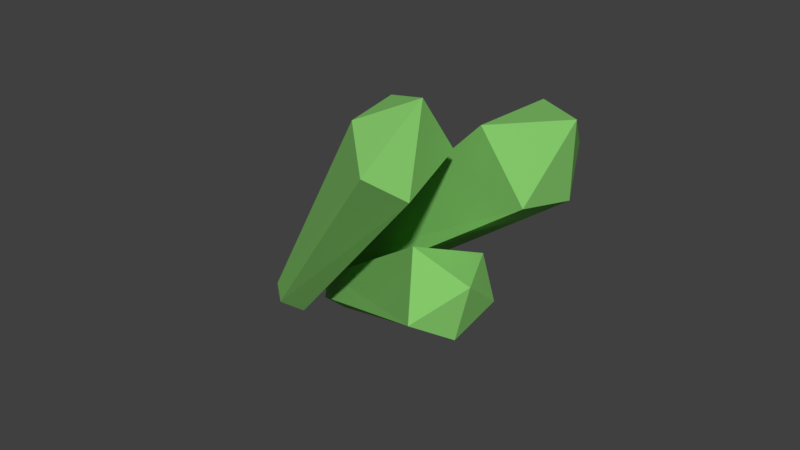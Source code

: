 # Source: CrystalSmallCluster_001.blend  (saved by Blender 2.79.0; exported with 4.5.12 LTS)
import bpy
from mathutils import Matrix  # noqa: F401  (used for matrix-valued properties, if any)

bpy.ops.wm.read_factory_settings(use_empty=True)
scene = bpy.context.scene
scene.name = 'Scene'

# ---- collections
col_collection_1 = bpy.data.collections.new('Collection 1'); scene.collection.children.link(col_collection_1)

# ---- materials (node trees are filled in below, after node groups)
mat_darkgreen = bpy.data.materials.new('darkGreen')
mat_darkgreen.alpha_threshold = 0.0
mat_darkgreen.use_transparent_shadow = False
mat_darkgreen.diffuse_color = (0.2427, 0.6038, 0.1517, 1.0)
mat_darkgreen.roughness = 0.5
mat_darkgreen.specular_intensity = 0.8421

# ---- material node trees

# ---- world
world_world = bpy.data.worlds.new('World'); scene.world = world_world
world_world.color = (0.05088, 0.05088, 0.05088)
world_world.use_sun_shadow = False
world_world.sun_shadow_jitter_overblur = 0.0
world_world.cycles.sampling_method = 'MANUAL'

# ---- meshes
me_cube_014 = bpy.data.meshes.new('Cube.014')
me_cube_014.from_pydata([(-0.6633, -0.2411, 1.641), (-0.3925, 0.4122, 1.66), (0.2476, -0.1409, 1.652), (0.05254, 0.3632, 1.663), (-0.1883, -0.05249, 2.114), (-0.02188, -0.5309, 1.64), (-0.4428, 0.3088, -1.493), (-0.5228, 0.06378, -1.5), (-0.1906, 0.3006, -1.491), (-0.1087, 0.1164, -1.495), (-0.2935, -0.06979, -1.501)], [], [(0, 4, 1), (1, 4, 3), (3, 4, 2), (2, 4, 5), (2, 5, 10, 9), (5, 4, 0), (6, 8, 9, 10, 7), (0, 1, 6, 7), (5, 0, 7, 10), (3, 2, 9, 8), (1, 3, 8, 6)])
me_cube_014.materials.append(mat_darkgreen)
me_cube_014.use_remesh_preserve_volume = False
me_cube_014.use_remesh_preserve_attributes = False
me_cube_014.use_mirror_vertex_groups = False
me_cube_014.update()
me_cube_015 = bpy.data.meshes.new('Cube.015')
me_cube_015.from_pydata([(-0.5677, -0.2009, 1.643), (-0.3479, 0.3295, 1.659), (0.1717, -0.1196, 1.652), (0.01338, 0.2897, 1.661), (-0.1474, -0.1498, 2.229), (-0.04702, -0.4361, 1.642), (-0.3113, 0.2124, -1.378), (-0.3807, -0.0003464, -1.384), (-0.09238, 0.2052, -1.376), (-0.02125, 0.04535, -1.379), (-0.1817, -0.1163, -1.385)], [], [(0, 4, 1), (1, 4, 3), (3, 4, 2), (2, 4, 5), (2, 5, 10, 9), (5, 4, 0), (6, 8, 9, 10, 7), (0, 1, 6, 7), (5, 0, 7, 10), (3, 2, 9, 8), (1, 3, 8, 6)])
me_cube_015.materials.append(mat_darkgreen)
me_cube_015.use_remesh_preserve_volume = False
me_cube_015.use_remesh_preserve_attributes = False
me_cube_015.use_mirror_vertex_groups = False
me_cube_015.update()
me_cube_016 = bpy.data.meshes.new('Cube.016')
me_cube_016.from_pydata([(-0.5628, -0.2317, 1.549), (-0.3201, 0.3539, 1.566), (0.2535, -0.1419, 1.559), (0.07875, 0.31, 1.569), (-0.1883, -0.05249, 2.114), (0.01205, -0.4914, 1.548), (-0.2444, 0.2005, -1.915), (-0.3244, -0.04451, -1.922), (0.007707, 0.1923, -1.913), (0.08963, 0.008126, -1.917), (-0.09519, -0.1781, -1.923)], [], [(0, 4, 1), (1, 4, 3), (3, 4, 2), (2, 4, 5), (2, 5, 10, 9), (5, 4, 0), (6, 8, 9, 10, 7), (0, 1, 6, 7), (5, 0, 7, 10), (3, 2, 9, 8), (1, 3, 8, 6)])
me_cube_016.materials.append(mat_darkgreen)
me_cube_016.use_remesh_preserve_volume = False
me_cube_016.use_remesh_preserve_attributes = False
me_cube_016.use_mirror_vertex_groups = False
me_cube_016.update()

# ---- objects
ob_cube_010 = bpy.data.objects.new('Cube.010', me_cube_014)
ob_cube_011 = bpy.data.objects.new('Cube.011', me_cube_015)
ob_cube_012 = bpy.data.objects.new('Cube.012', me_cube_016)

# ---- transforms, parenting, visibility, modifiers, constraints
ob_cube_010.location = (0.2093, 8.53, -1.409)
ob_cube_010.rotation_euler = (0.1097, 1.036, -0.2186)
ob_cube_010.scale = (1.549, 1.544, 1.366)
ob_cube_010.lineart.crease_threshold = 0.0
ob_cube_011.location = (-0.7295, 7.875, 0.1171)
ob_cube_011.rotation_euler = (-0.6568, -0.4041, -2.41)
ob_cube_011.scale = (1.929, 1.923, 1.702)
ob_cube_011.lineart.crease_threshold = 0.0
ob_cube_012.location = (0.6088, 9.388, -0.02455)
ob_cube_012.rotation_euler = (0.46, 0.7679, 0.4768)
ob_cube_012.scale = (1.952, 1.945, 1.722)
ob_cube_012.lineart.crease_threshold = 0.0

# ---- collection membership
col_collection_1.objects.link(ob_cube_010)
col_collection_1.objects.link(ob_cube_011)
col_collection_1.objects.link(ob_cube_012)

# ---- scene / render settings (as saved in the file)
scene.frame_start = 1; scene.frame_end = 250; scene.frame_set(1)
scene.render.engine = 'BLENDER_EEVEE_NEXT'
scene.render.resolution_percentage = 50
scene.render.dither_intensity = 0.0
scene.cycles.use_denoising = False
scene.cycles.samples = 128
scene.cycles.sampling_pattern = 'TABULATED_SOBOL'
scene.cycles.use_adaptive_sampling = False
scene.cycles.use_light_tree = False
scene.cycles.blur_glossy = 0.0
scene.cycles.sample_clamp_indirect = 0.0
scene.view_settings.view_transform = 'Standard'
bpy.context.view_layer.update()

# ---- added for rendering (the .blend has no active camera and no usable light): camera, sun
cam_auto = bpy.data.cameras.new('AutoCamera')
cam_auto.lens = 50.0
cam_auto.sensor_width = 36.0
cam_auto.clip_end = 1000.0
ob_auto_camera = bpy.data.objects.new('AutoCamera', cam_auto)
scene.collection.objects.link(ob_auto_camera)
ob_auto_camera.location = (9.83926, -2.76595, 7.77869)
ob_auto_camera.rotation_euler = (1.09748, -7.21219e-08, 0.694738)
scene.camera = ob_auto_camera
light_auto_sun = bpy.data.lights.new('AutoSun', 'SUN')
light_auto_sun.energy = 3.0
light_auto_sun.angle = 0.0523599
ob_auto_sun = bpy.data.objects.new('AutoSun', light_auto_sun)
scene.collection.objects.link(ob_auto_sun)
ob_auto_sun.rotation_euler = (0.872665, 0.174533, 0.523599)
bpy.context.view_layer.update()
